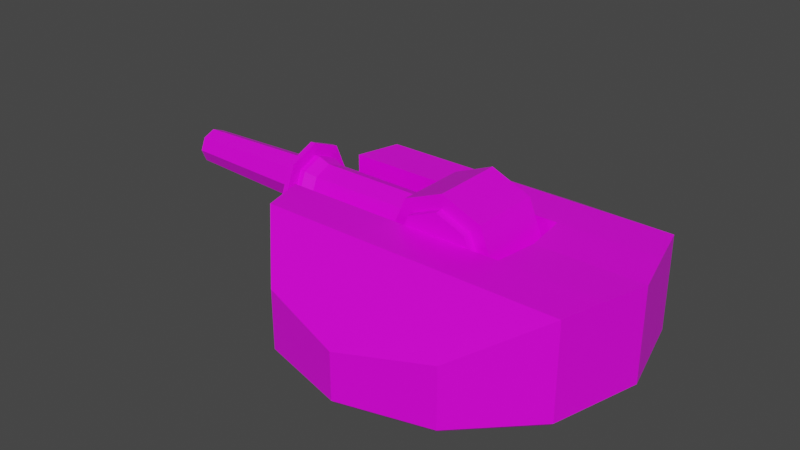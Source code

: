# Source: RollsRoyceFlak.blend  (saved by Blender 2.91.10; exported with 4.5.12 LTS)
import bpy
from mathutils import Matrix  # noqa: F401  (used for matrix-valued properties, if any)

bpy.ops.wm.read_factory_settings(use_empty=True)
scene = bpy.context.scene
scene.name = 'Scene'

# ---- collections
col_collection = bpy.data.collections.new('Collection'); scene.collection.children.link(col_collection)

# ---- images (referenced by path relative to the original .blend; pixels are not part of the script)
import os
ASSET_DIR = os.environ.get("B2B_ASSET_DIR", "")  # directory of the original .blend (textures are referenced by path, not embedded)
HERE = os.path.dirname(os.path.abspath(__file__))  # packed textures are extracted next to this script under _unpacked/

def load_image(name, relpath, width, height, colorspace="sRGB"):
    """Load a texture the original file referenced (path relative to the .blend, or extracted next to this script)."""
    p = next((c for c in (os.path.join(HERE, relpath), os.path.join(ASSET_DIR, relpath)) if relpath and os.path.exists(c)), "")
    if p:
        img = bpy.data.images.load(p, check_existing=True)
        img.name = name
    else:  # same state as the original file: an image datablock whose file is absent (Cycles renders it pink)
        img = bpy.data.images.new(name, width, height)
        img.source = "FILE"
        img.filepath = "//" + (relpath or name)
    img.colorspace_settings.name = colorspace
    return img
img_yellow_team_png = load_image('yellow_team.png', 'yellow_team.png', 1024, 1024, 'sRGB')

# ---- materials (node trees are filled in below, after node groups)
mat_material = bpy.data.materials.new('Material')
mat_material.alpha_threshold = 0.0
mat_material.use_transparent_shadow = False
mat_material.line_color = (0.0, 0.0, 0.0, 1.0)

# ---- material node trees
mat_material.use_nodes = True; mat_material.node_tree.nodes.clear()
_N = mat_material.node_tree.nodes; _L = mat_material.node_tree.links
n0 = _N.new('ShaderNodeOutputMaterial'); n0.name = 'Material Output'; n0.location = (300, 300)
n1 = _N.new('ShaderNodeBsdfPrincipled'); n1.name = 'Principled BSDF'; n1.location = (10, 300)
n1.distribution = 'GGX'
n1.subsurface_method = 'BURLEY'
n1.inputs[2].default_value = 0.4
n1.inputs[3].default_value = 1.45
n1.inputs[27].default_value = (0.0, 0.0, 0.0, 1.0)
n1.inputs[28].default_value = 1.0
n2 = _N.new('ShaderNodeTexImage'); n2.name = 'Image Texture'; n2.location = (-280, 280)
n2.image = img_yellow_team_png
_L.new(n1.outputs[0], n0.inputs[0])
_L.new(n2.outputs[0], n1.inputs[0])
n0.is_active_output = True

# ---- world
world_world = bpy.data.worlds.new('World'); scene.world = world_world
world_world.use_nodes = True; world_world.node_tree.nodes.clear()
_N = world_world.node_tree.nodes; _L = world_world.node_tree.links
n0 = _N.new('ShaderNodeOutputWorld'); n0.name = 'World Output'; n0.location = (300, 300)
n1 = _N.new('ShaderNodeBackground'); n1.name = 'Background'; n1.location = (10, 300)
n1.inputs[0].default_value = (0.05088, 0.05088, 0.05088, 1.0)
_L.new(n1.outputs[0], n0.inputs[0])
n0.is_active_output = True
world_world.color = (0.05088, 0.05088, 0.05088)
world_world.use_sun_shadow = False
world_world.sun_shadow_jitter_overblur = 0.0

# ---- meshes
me_cylinder = bpy.data.meshes.new('Cylinder')
me_cylinder.from_pydata([(0.0, 1.0, -0.06522), (0.5, 0.866, 0.005947), (0.866, 0.5, 0.005947), (1.0, -4.371e-08, 0.005947), (0.866, -0.5, 0.005947), (0.5, -0.866, 0.005947), (1.51e-07, -1.0, -0.06522), (-0.5, -0.866, 0.005947), (-0.866, -0.5, 0.005947), (-1.0, -4.649e-07, -0.09948), (-0.866, 0.5, 0.005947), (-0.5, 0.866, 0.005947), (0.933, -0.25, 0.005947), (0.933, 0.25, 0.005947), (-0.933, -0.25, 0.005947), (-0.933, 0.25, 0.005947), (0.5, 0.866, 0.04393), (0.0, 1.0, -0.02724), (0.866, 0.5, 0.2439), (0.933, 0.25, 0.2439), (0.5, -0.866, 0.04393), (0.866, -0.5, 0.2439), (1.51e-07, -1.0, -0.02724), (-0.5, -0.866, 0.04393), (-0.866, -0.5, 0.2439), (-0.933, -0.25, 0.2439), (-0.5, 0.866, 0.04393), (-0.866, 0.5, 0.2439), (0.933, -0.25, 0.2439), (-0.933, 0.25, 0.2439), (0.3665, -0.25, 0.2439), (0.3665, -0.25, 0.005947), (0.3402, -0.5, 0.2439), (0.3402, 0.5, 0.2439), (0.3665, 0.25, 0.005947), (0.3665, 0.25, 0.2439), (0.3928, -1.716e-07, -0.09948), (1.0, -4.371e-08, 0.2366), (0.3928, -1.716e-07, 0.2366), (7.916e-09, 0.9741, -0.317), (0.0, 1.0, -0.2919), (0.487, 0.8436, -0.317), (0.5, 0.866, -0.2919), (0.8436, 0.487, -0.317), (0.866, 0.5, -0.2919), (0.9741, -1.541e-07, -0.317), (1.0, -4.371e-08, -0.2919), (0.8436, -0.487, -0.317), (0.866, -0.5, -0.2919), (0.487, -0.8436, -0.317), (0.5, -0.866, -0.2919), (2.566e-07, -0.9741, -0.317), (1.51e-07, -1.0, -0.2919), (-0.487, -0.8436, -0.317), (-0.5, -0.866, -0.2919), (-0.8436, -0.487, -0.317), (-0.866, -0.5, -0.2919), (-0.9741, -5.49e-07, -0.317), (-1.0, -4.649e-07, -0.2919), (-0.8436, 0.487, -0.317), (-0.866, 0.5, -0.2919), (-0.487, 0.8436, -0.317), (-0.5, 0.866, -0.2919), (0.9088, -0.2435, -0.317), (0.933, -0.25, -0.2919), (0.9088, 0.2435, -0.317), (0.933, 0.25, -0.2919), (-0.9088, -0.2435, -0.317), (-0.933, -0.25, -0.2919), (-0.9088, 0.2435, -0.317), (-0.933, 0.25, -0.2919)], [], [(62, 11, 0, 40), (44, 2, 13, 66), (46, 3, 12, 64), (48, 4, 5, 50), (50, 5, 6, 52), (52, 6, 7, 54), (54, 7, 8, 56), (56, 8, 14, 68), (58, 9, 15, 70), (60, 10, 11, 62), (42, 1, 2, 44), (40, 0, 1, 42), (13, 2, 18, 19), (64, 12, 4, 48), (66, 13, 3, 46), (68, 14, 9, 58), (70, 15, 10, 60), (20, 21, 32, 24, 23, 22), (16, 17, 26, 27, 33, 18), (8, 7, 23, 24), (1, 0, 17, 16), (4, 12, 28, 21), (6, 5, 20, 22), (11, 10, 27, 26), (10, 15, 29, 27), (14, 8, 24, 25), (2, 1, 16, 18), (7, 6, 22, 23), (0, 11, 26, 17), (30, 32, 21, 28), (5, 4, 21, 20), (31, 36, 9, 14), (35, 29, 15, 34), (35, 33, 27, 29), (19, 18, 33, 35), (15, 9, 36, 34), (25, 24, 32, 30), (25, 30, 31, 14), (3, 37, 28, 12), (38, 36, 31, 30), (35, 34, 36, 38), (3, 13, 19, 37), (19, 35, 38, 37), (28, 37, 38, 30), (40, 42, 41, 39), (42, 44, 43, 41), (66, 46, 45, 65), (64, 48, 47, 63), (48, 50, 49, 47), (50, 52, 51, 49), (52, 54, 53, 51), (54, 56, 55, 53), (68, 58, 57, 67), (70, 60, 59, 69), (60, 62, 61, 59), (62, 40, 39, 61), (46, 64, 63, 45), (44, 66, 65, 43), (56, 68, 67, 55), (58, 70, 69, 57), (39, 41, 43, 65, 45, 63, 47, 49, 51, 53, 55, 67, 57, 69, 59, 61)])
_uv = me_cylinder.uv_layers.new(name='UVMap')
_uv.uv.foreach_set('vector', [0.1666, 0.4906, 0.1666, 0.4906, 0.1666, 0.4906, 0.1666, 0.4906, 0.1666, 0.4906, 0.1666, 0.4906, 0.1666, 0.4906, 0.1666, 0.4906, 0.1666, 0.4906, 0.1666, 0.4906, 0.1666, 0.4906, 0.1666, 0.4906, 0.1666, 0.4906, 0.1666, 0.4906, 0.1666, 0.4906, 0.1666, 0.4906, 0.1666, 0.4906, 0.1666, 0.4906, 0.1666, 0.4906, 0.1666, 0.4906, 0.1666, 0.4906, 0.1666, 0.4906, 0.1666, 0.4906, 0.1666, 0.4906, 0.1666, 0.4906, 0.1666, 0.4906, 0.1666, 0.4906, 0.1666, 0.4906, 0.1666, 0.4906, 0.1666, 0.4906, 0.1666, 0.4906, 0.1666, 0.4906, 0.1666, 0.4906, 0.1666, 0.4906, 0.1666, 0.4906, 0.1666, 0.4906, 0.1666, 0.4906, 0.1666, 0.4906, 0.1666, 0.4906, 0.1666, 0.4906, 0.1666, 0.4906, 0.1666, 0.4906, 0.1666, 0.4906, 0.1666, 0.4906, 0.1666, 0.4906, 0.1666, 0.4906, 0.1666, 0.4906, 0.1666, 0.4906, 0.1666, 0.4906, 0.1666, 0.4906, 0.1666, 0.4906, 0.1666, 0.4906, 0.1666, 0.4906, 0.1666, 0.4906, 0.1666, 0.4906, 0.1666, 0.4906, 0.1666, 0.4906, 0.1666, 0.4906, 0.1666, 0.4906, 0.1666, 0.4906, 0.1666, 0.4906, 0.1666, 0.4906, 0.1666, 0.4906, 0.1666, 0.4906, 0.1666, 0.4906, 0.1666, 0.4906, 0.1666, 0.4906, 0.1666, 0.4906, 0.1666, 0.4906, 0.1666, 0.4906, 0.1666, 0.4906, 0.1666, 0.4906, 0.1666, 0.4906, 0.1666, 0.4906, 0.1666, 0.4906, 0.1666, 0.4906, 0.1666, 0.4906, 0.1666, 0.4906, 0.1666, 0.4906, 0.1666, 0.4906, 0.1666, 0.4906, 0.1666, 0.4906, 0.1666, 0.4906, 0.1666, 0.4906, 0.1666, 0.4906, 0.1666, 0.4906, 0.1666, 0.4906, 0.1666, 0.4906, 0.1666, 0.4906, 0.1666, 0.4906, 0.1666, 0.4906, 0.1666, 0.4906, 0.1666, 0.4906, 0.1666, 0.4906, 0.1666, 0.4906, 0.1666, 0.4906, 0.1666, 0.4906, 0.1666, 0.4906, 0.1666, 0.4906, 0.1666, 0.4906, 0.1666, 0.4906, 0.1666, 0.4906, 0.1666, 0.4906, 0.1666, 0.4906, 0.1666, 0.4906, 0.1666, 0.4906, 0.1666, 0.4906, 0.1666, 0.4906, 0.1666, 0.4906, 0.1666, 0.4906, 0.1666, 0.4906, 0.1666, 0.4906, 0.1666, 0.4906, 0.1666, 0.4906, 0.1666, 0.4906, 0.1666, 0.4906, 0.1666, 0.4906, 0.1666, 0.4906, 0.1666, 0.4906, 0.1666, 0.4906, 0.1666, 0.4906, 0.1666, 0.4906, 0.1666, 0.4906, 0.1666, 0.4906, 0.1666, 0.4906, 0.1666, 0.4906, 0.1666, 0.4906, 0.1666, 0.4906, 0.206, 0.711, 0.206, 0.711, 0.206, 0.711, 0.206, 0.711, 0.206, 0.711, 0.206, 0.711, 0.206, 0.711, 0.206, 0.711, 0.1666, 0.4906, 0.1666, 0.4906, 0.1666, 0.4906, 0.1666, 0.4906, 0.1666, 0.4906, 0.1666, 0.4906, 0.1666, 0.4906, 0.1666, 0.4906, 0.206, 0.711, 0.206, 0.711, 0.206, 0.711, 0.206, 0.711, 0.1666, 0.4906, 0.1666, 0.4906, 0.1666, 0.4906, 0.1666, 0.4906, 0.206, 0.711, 0.206, 0.711, 0.206, 0.711, 0.206, 0.711, 0.1666, 0.4906, 0.1666, 0.4906, 0.1666, 0.4906, 0.1666, 0.4906, 0.206, 0.711, 0.206, 0.711, 0.206, 0.711, 0.206, 0.711, 0.206, 0.711, 0.206, 0.711, 0.206, 0.711, 0.206, 0.711, 0.1666, 0.4906, 0.1666, 0.4906, 0.1666, 0.4906, 0.1666, 0.4906, 0.1666, 0.4906, 0.1666, 0.4906, 0.1666, 0.4906, 0.1666, 0.4906, 0.1666, 0.4906, 0.1666, 0.4906, 0.1666, 0.4906, 0.1666, 0.4906, 0.1666, 0.4906, 0.1666, 0.4906, 0.1666, 0.4906, 0.1666, 0.4906, 0.1666, 0.4906, 0.1666, 0.4906, 0.1666, 0.4906, 0.1666, 0.4906, 0.1666, 0.4906, 0.1666, 0.4906, 0.1666, 0.4906, 0.1666, 0.4906, 0.1666, 0.4906, 0.1666, 0.4906, 0.1666, 0.4906, 0.1666, 0.4906, 0.1666, 0.4906, 0.1666, 0.4906, 0.1666, 0.4906, 0.1666, 0.4906, 0.1666, 0.4906, 0.1666, 0.4906, 0.1666, 0.4906, 0.1666, 0.4906, 0.1666, 0.4906, 0.1666, 0.4906, 0.1666, 0.4906, 0.1666, 0.4906, 0.1666, 0.4906, 0.1666, 0.4906, 0.1666, 0.4906, 0.1666, 0.4906, 0.1666, 0.4906, 0.1666, 0.4906, 0.1666, 0.4906, 0.1666, 0.4906, 0.1666, 0.4906, 0.1666, 0.4906, 0.1666, 0.4906, 0.1666, 0.4906, 0.1666, 0.4906, 0.1666, 0.4906, 0.1666, 0.4906, 0.1666, 0.4906, 0.1666, 0.4906, 0.1666, 0.4906, 0.1666, 0.4906, 0.1666, 0.4906, 0.1666, 0.4906, 0.1666, 0.4906, 0.1666, 0.4906, 0.1666, 0.4906, 0.1666, 0.4906, 0.1666, 0.4906, 0.1666, 0.4906, 0.1666, 0.4906, 0.1666, 0.4906, 0.1666, 0.4906, 0.1666, 0.4906, 0.1666, 0.4906, 0.1666, 0.4906, 0.1666, 0.4906, 0.1666, 0.4906, 0.1666, 0.4906, 0.1666, 0.4906, 0.1666, 0.4906, 0.1666, 0.4906, 0.1666, 0.4906, 0.1666, 0.4906, 0.1666, 0.4906, 0.1666, 0.4906, 0.1666, 0.4906, 0.1666, 0.4906, 0.1666, 0.4906, 0.1666, 0.4906, 0.1666, 0.4906, 0.1666, 0.4906, 0.1666, 0.4906, 0.1666, 0.4906, 0.1666, 0.4906])
me_cylinder.materials.append(mat_material)
me_cylinder.use_remesh_fix_poles = True
me_cylinder.use_remesh_preserve_attributes = False
me_cylinder.use_mirror_vertex_groups = False
me_cylinder.update()
me_cylinder_001 = bpy.data.meshes.new('Cylinder.001')
me_cylinder_001.from_pydata([(-0.9105, 0.1412, -8.797e-08), (0.1237, 0.1412, -7.114e-08), (-0.9105, 0.09985, -0.09985), (0.1237, 0.09985, -0.09985), (-0.9105, -2.218e-09, -0.1412), (0.1237, -2.218e-09, -0.1412), (-0.9105, -0.09985, -0.09985), (0.1237, -0.09985, -0.09985), (-0.9105, -0.1412, -7.956e-08), (0.1237, -0.1412, -5.43e-08), (-0.9105, -0.09985, 0.09985), (0.1237, -0.09985, 0.09985), (-0.9105, 5.639e-09, 0.1412), (0.1237, 5.639e-09, 0.1412), (-0.9105, 0.09985, 0.09985), (0.1237, 0.09985, 0.09985), (-0.9776, 0.1673, -1.101e-07), (-0.9776, 0.1183, -0.1183), (-0.9776, -1.14e-08, -0.1673), (-0.9776, -0.1183, -0.1183), (-0.9776, -0.1673, -1.001e-07), (-0.9776, -0.1183, 0.1183), (-0.9776, -2.094e-09, 0.1673), (-0.9776, 0.1183, 0.1183), (-1.071, 0.1271, -1.393e-07), (-1.071, 0.08989, -0.08989), (-1.071, -1.58e-08, -0.1271), (-1.071, -0.08989, -0.08989), (-1.071, -0.1271, -1.312e-07), (-1.071, -0.08989, 0.08989), (-1.071, -7.141e-09, 0.1271), (-1.071, 0.08989, 0.08989), (-1.071, 0.1673, -1.393e-07), (-1.071, 0.1183, -0.1183), (-1.071, -1.58e-08, -0.1673), (-1.071, -0.1183, -0.1183), (-1.071, -0.1673, -1.293e-07), (-1.071, -0.1183, 0.1183), (-1.071, -6.492e-09, 0.1673), (-1.071, 0.1183, 0.1183), (-1.841, 0.07795, -3.84e-07), (-1.841, 0.05512, -0.05512), (-1.841, -1.297e-07, -0.07795), (-1.841, -0.05512, -0.05512), (-1.841, -0.07795, -3.777e-07), (-1.841, -0.05512, 0.05512), (-1.841, -1.232e-07, 0.07795), (-1.841, 0.05512, 0.05512), (0.01452, 0.2049, 0.2406), (0.01452, -0.2049, 0.2406), (0.1836, 0.2049, 0.1706), (0.1836, -0.2049, 0.1706), (0.2536, 0.2049, 0.001551), (0.2536, -0.2049, 0.001551), (0.1836, 0.2049, -0.1675), (0.1836, -0.2049, -0.1675), (0.01452, 0.2049, -0.2375), (0.01452, -0.2049, -0.2375), (-0.1545, 0.2049, -0.1675), (-0.1545, -0.2049, -0.1675), (-0.2245, 0.2049, 0.001551), (-0.2245, -0.2049, 0.001551), (-0.1545, 0.2049, 0.1706), (-0.1545, -0.2049, 0.1706), (0.01452, 0.2049, 0.3221), (0.2412, 0.2049, 0.2282), (0.2412, -0.2049, 0.2282), (0.01452, -0.2049, 0.3221), (0.3351, 0.2049, 0.001551), (0.3351, -0.2049, 0.001551), (0.2412, 0.2049, -0.2251), (0.2412, -0.2049, -0.2251), (0.01452, 0.2049, -0.319), (0.01452, -0.2049, -0.319), (-0.2122, 0.2049, -0.2251), (-0.2122, -0.2049, -0.2251), (-0.3061, 0.2049, 0.001551), (-0.3061, -0.2049, 0.001551), (-0.2122, 0.2049, 0.2282), (-0.2122, -0.2049, 0.2282), (0.01452, 0.25, 0.09927), (0.08362, 0.25, 0.07065), (0.08362, -0.25, 0.07065), (0.01452, -0.25, 0.09927), (0.1122, 0.25, 0.001551), (0.1122, -0.25, 0.001551), (0.08362, 0.25, -0.06754), (0.08362, -0.25, -0.06754), (0.01452, 0.25, -0.09616), (0.01452, -0.25, -0.09616), (-0.05457, 0.25, -0.06754), (-0.05457, -0.25, -0.06754), (-0.08319, 0.25, 0.001551), (-0.08319, -0.25, 0.001551), (-0.05457, 0.25, 0.07065), (-0.05457, -0.25, 0.07065), (0.01452, 0.25, 0.2406), (0.1836, 0.25, 0.1706), (0.1836, -0.25, 0.1706), (0.01452, -0.25, 0.2406), (0.2536, 0.25, 0.001551), (0.2536, -0.25, 0.001551), (0.1836, 0.25, -0.1675), (0.1836, -0.25, -0.1675), (0.01452, 0.25, -0.2375), (0.01452, -0.25, -0.2375), (-0.1545, 0.25, -0.1675), (-0.1545, -0.25, -0.1675), (-0.2245, 0.25, 0.001551), (-0.2245, -0.25, 0.001551), (-0.1545, 0.25, 0.1706), (-0.1545, -0.25, 0.1706), (0.01452, 0.3267, 0.09927), (0.08362, 0.3267, 0.07065), (0.08362, -0.3267, 0.07065), (0.01452, -0.3267, 0.09927), (0.1122, 0.3267, 0.001551), (0.1122, -0.3267, 0.001551), (0.08362, 0.3267, -0.06754), (0.08362, -0.3267, -0.06754), (0.01452, 0.3267, -0.09616), (0.01452, -0.3267, -0.09616), (-0.05457, 0.3267, -0.06754), (-0.05457, -0.3267, -0.06754), (-0.08319, 0.3267, 0.001551), (-0.08319, -0.3267, 0.001551), (-0.05457, 0.3267, 0.07065), (-0.05457, -0.3267, 0.07065), (-1.841, 0.1012, -3.829e-07), (-1.841, 0.07155, -0.07155), (-1.841, -1.297e-07, -0.1012), (-1.841, -0.07155, -0.07155), (-1.841, -0.1012, -3.765e-07), (-1.841, -0.07155, 0.07155), (-1.841, -1.228e-07, 0.1012), (-1.841, 0.07155, 0.07155), (-0.6024, 0.07795, 8.93e-08), (-0.6024, 0.05512, -0.05512), (-0.6024, -1.297e-07, -0.07795), (-0.6024, -0.05512, -0.05512), (-0.6024, -0.07795, 9.569e-08), (-0.6024, -0.05512, 0.05512), (-0.6024, -1.232e-07, 0.07795), (-0.6024, 0.05512, 0.05512), (-1.009, -0.1183, -0.1183), (-1.04, -0.1183, -0.1183), (-1.04, -1.434e-08, -0.1673), (-1.009, -1.287e-08, -0.1673), (-1.009, 0.1183, -0.1183), (-1.04, 0.1183, -0.1183), (-1.04, 0.1673, -1.295e-07), (-1.009, 0.1673, -1.198e-07), (-1.04, 0.1183, 0.1183), (-1.009, 0.1183, 0.1183), (-1.009, -3.56e-09, 0.1673), (-1.04, -5.026e-09, 0.1673), (-1.04, -0.1183, 0.1183), (-1.009, -0.1183, 0.1183), (-1.009, -0.1673, -1.099e-07), (-1.04, -0.1673, -1.196e-07), (-1.009, -0.1678, -0.1678), (-1.04, -0.1678, -0.1678), (-1.04, -1.488e-08, -0.2373), (-1.009, -1.28e-08, -0.2373), (-1.009, 0.1678, -0.1678), (-1.04, 0.1678, -0.1678), (-1.04, 0.2373, -1.401e-07), (-1.009, 0.2373, -1.263e-07), (-1.04, 0.1678, 0.1678), (-1.009, 0.1678, 0.1678), (-1.009, 4.05e-10, 0.2373), (-1.04, -1.674e-09, 0.2373), (-1.04, -0.1678, 0.1678), (-1.009, -0.1678, 0.1678), (-1.009, -0.2373, -1.122e-07), (-1.04, -0.2373, -1.259e-07), (-1.328, -0.1185, -2.13e-07), (-1.584, -0.1098, -2.948e-07), (-1.584, -0.07766, -0.07766), (-1.328, -0.08377, -0.08377), (-1.328, -5.376e-08, -0.1185), (-1.584, -9.173e-08, -0.1098), (-1.584, 0.07766, -0.07766), (-1.328, 0.08377, -0.08377), (-1.328, 0.08377, 0.08377), (-1.584, 0.07766, 0.07766), (-1.584, -8.424e-08, 0.1098), (-1.328, -4.569e-08, 0.1185), (-1.328, -0.08377, 0.08377), (-1.584, -0.07766, 0.07766), (-1.584, 0.1098, -3.017e-07), (-1.328, 0.1185, -2.205e-07)], [], [(0, 1, 3, 2), (2, 3, 5, 4), (4, 5, 7, 6), (6, 7, 9, 8), (8, 9, 11, 10), (10, 11, 13, 12), (3, 1, 15, 13, 11, 9, 7, 5), (12, 13, 15, 14), (14, 15, 1, 0), (2, 4, 18, 17), (146, 145, 35, 34), (8, 10, 21, 20), (14, 0, 16, 23), (0, 2, 17, 16), (4, 6, 19, 18), (10, 12, 22, 21), (6, 8, 20, 19), (12, 14, 23, 22), (178, 177, 132, 131), (150, 149, 33, 32), (152, 150, 32, 39), (156, 155, 38, 37), (145, 159, 36, 35), (149, 146, 34, 33), (155, 152, 39, 38), (159, 156, 37, 36), (25, 24, 32, 33), (26, 25, 33, 34), (27, 26, 34, 35), (28, 27, 35, 36), (29, 28, 36, 37), (30, 29, 37, 38), (31, 30, 38, 39), (24, 31, 39, 32), (46, 47, 143, 142), (182, 181, 130, 129), (186, 185, 135, 134), (177, 189, 133, 132), (181, 178, 131, 130), (190, 182, 129, 128), (185, 190, 128, 135), (189, 186, 134, 133), (64, 67, 66, 65), (65, 66, 69, 68), (68, 69, 71, 70), (70, 71, 73, 72), (72, 73, 75, 74), (74, 75, 77, 76), (62, 48, 96, 110), (76, 77, 79, 78), (78, 79, 67, 64), (54, 56, 104, 102), (50, 48, 64, 65), (49, 51, 66, 67), (52, 50, 65, 68), (51, 53, 69, 66), (54, 52, 68, 70), (53, 55, 71, 69), (56, 54, 70, 72), (55, 57, 73, 71), (58, 56, 72, 74), (57, 59, 75, 73), (60, 58, 74, 76), (59, 61, 77, 75), (62, 60, 76, 78), (61, 63, 79, 77), (48, 62, 78, 64), (63, 49, 67, 79), (81, 84, 116, 113), (91, 89, 121, 123), (57, 55, 103, 105), (48, 50, 97, 96), (49, 63, 111, 99), (56, 58, 106, 104), (51, 49, 99, 98), (59, 57, 105, 107), (50, 52, 100, 97), (58, 60, 108, 106), (53, 51, 98, 101), (61, 59, 107, 109), (52, 54, 102, 100), (60, 62, 110, 108), (55, 53, 101, 103), (63, 61, 109, 111), (81, 80, 96, 97), (83, 82, 98, 99), (84, 81, 97, 100), (82, 85, 101, 98), (86, 84, 100, 102), (85, 87, 103, 101), (88, 86, 102, 104), (87, 89, 105, 103), (90, 88, 104, 106), (89, 91, 107, 105), (92, 90, 106, 108), (91, 93, 109, 107), (94, 92, 108, 110), (93, 95, 111, 109), (80, 94, 110, 96), (95, 83, 99, 111), (114, 115, 127, 125, 123, 121, 119, 117), (112, 113, 116, 118, 120, 122, 124, 126), (90, 92, 124, 122), (85, 82, 114, 117), (93, 91, 123, 125), (84, 86, 118, 116), (92, 94, 126, 124), (87, 85, 117, 119), (95, 93, 125, 127), (86, 88, 120, 118), (94, 80, 112, 126), (89, 87, 119, 121), (80, 81, 113, 112), (83, 95, 127, 115), (88, 90, 122, 120), (82, 83, 115, 114), (41, 40, 128, 129), (42, 41, 129, 130), (43, 42, 130, 131), (44, 43, 131, 132), (45, 44, 132, 133), (46, 45, 133, 134), (47, 46, 134, 135), (40, 47, 135, 128), (136, 137, 138, 139, 140, 141, 142, 143), (44, 45, 141, 140), (42, 43, 139, 138), (40, 41, 137, 136), (47, 40, 136, 143), (45, 46, 142, 141), (43, 44, 140, 139), (41, 42, 138, 137), (20, 21, 157, 158), (150, 152, 168, 166), (22, 23, 153, 154), (152, 155, 171, 168), (17, 18, 147, 148), (153, 151, 167, 169), (19, 20, 158, 144), (154, 153, 169, 170), (21, 22, 154, 157), (155, 156, 172, 171), (23, 16, 151, 153), (156, 159, 175, 172), (16, 17, 148, 151), (157, 154, 170, 173), (18, 19, 144, 147), (145, 146, 162, 161), (174, 173, 172, 175), (170, 169, 168, 171), (164, 163, 162, 165), (160, 174, 175, 161), (173, 170, 171, 172), (169, 167, 166, 168), (167, 164, 165, 166), (163, 160, 161, 162), (148, 147, 163, 164), (151, 148, 164, 167), (146, 149, 165, 162), (149, 150, 166, 165), (144, 158, 174, 160), (147, 144, 160, 163), (159, 145, 161, 175), (158, 157, 173, 174), (29, 30, 187, 188), (188, 187, 186, 189), (31, 24, 191, 184), (184, 191, 190, 185), (24, 25, 183, 191), (191, 183, 182, 190), (26, 27, 179, 180), (180, 179, 178, 181), (28, 29, 188, 176), (176, 188, 189, 177), (30, 31, 184, 187), (187, 184, 185, 186), (25, 26, 180, 183), (183, 180, 181, 182), (27, 28, 176, 179), (179, 176, 177, 178)])
_uv = me_cylinder_001.uv_layers.new(name='UVMap')
_uv.uv.foreach_set('vector', [0.836, 0.7215, 0.836, 0.7215, 0.836, 0.7215, 0.836, 0.7215, 0.836, 0.7215, 0.836, 0.7215, 0.836, 0.7215, 0.836, 0.7215, 0.836, 0.7215, 0.836, 0.7215, 0.836, 0.7215, 0.836, 0.7215, 0.836, 0.7215, 0.836, 0.7215, 0.836, 0.7215, 0.836, 0.7215, 0.836, 0.7215, 0.836, 0.7215, 0.836, 0.7215, 0.836, 0.7215, 0.836, 0.7215, 0.836, 0.7215, 0.836, 0.7215, 0.836, 0.7215, 0.836, 0.7215, 0.836, 0.7215, 0.836, 0.7215, 0.836, 0.7215, 0.836, 0.7215, 0.836, 0.7215, 0.836, 0.7215, 0.836, 0.7215, 0.836, 0.7215, 0.836, 0.7215, 0.836, 0.7215, 0.836, 0.7215, 0.836, 0.7215, 0.836, 0.7215, 0.836, 0.7215, 0.836, 0.7215, 0.836, 0.7215, 0.836, 0.7215, 0.836, 0.7215, 0.836, 0.7215, 0.836, 0.7215, 0.836, 0.7215, 0.836, 0.7215, 0.836, 0.7215, 0.836, 0.7215, 0.836, 0.7215, 0.836, 0.7215, 0.836, 0.7215, 0.836, 0.7215, 0.836, 0.7215, 0.836, 0.7215, 0.836, 0.7215, 0.836, 0.7215, 0.836, 0.7215, 0.836, 0.7215, 0.836, 0.7215, 0.836, 0.7215, 0.836, 0.7215, 0.836, 0.7215, 0.836, 0.7215, 0.836, 0.7215, 0.836, 0.7215, 0.836, 0.7215, 0.836, 0.7215, 0.836, 0.7215, 0.836, 0.7215, 0.836, 0.7215, 0.836, 0.7215, 0.836, 0.7215, 0.836, 0.7215, 0.836, 0.7215, 0.836, 0.7215, 0.836, 0.7215, 0.836, 0.7215, 0.836, 0.7215, 0.836, 0.7215, 0.836, 0.7215, 0.836, 0.7215, 0.836, 0.7215, 0.836, 0.7215, 0.836, 0.7215, 0.836, 0.7215, 0.836, 0.7215, 0.836, 0.7215, 0.836, 0.7215, 0.836, 0.7215, 0.836, 0.7215, 0.836, 0.7215, 0.836, 0.7215, 0.836, 0.7215, 0.836, 0.7215, 0.836, 0.7215, 0.836, 0.7215, 0.836, 0.7215, 0.836, 0.7215, 0.836, 0.7215, 0.836, 0.7215, 0.836, 0.7215, 0.836, 0.7215, 0.836, 0.7215, 0.836, 0.7215, 0.836, 0.7215, 0.836, 0.7215, 0.836, 0.7215, 0.836, 0.7215, 0.836, 0.7215, 0.836, 0.7215, 0.836, 0.7215, 0.836, 0.7215, 0.836, 0.7215, 0.836, 0.7215, 0.836, 0.7215, 0.836, 0.7215, 0.836, 0.7215, 0.836, 0.7215, 0.836, 0.7215, 0.836, 0.7215, 0.836, 0.7215, 0.836, 0.7215, 0.836, 0.7215, 0.836, 0.7215, 0.836, 0.7215, 0.836, 0.7215, 0.836, 0.7215, 0.836, 0.7215, 0.836, 0.7215, 0.836, 0.7215, 0.836, 0.7215, 0.836, 0.7215, 0.836, 0.7215, 0.836, 0.7215, 0.836, 0.7215, 0.836, 0.7215, 0.836, 0.7215, 0.836, 0.7215, 0.836, 0.7215, 0.8425, 0.8562, 0.8425, 0.8562, 0.8425, 0.8562, 0.8425, 0.8562, 0.836, 0.7215, 0.836, 0.7215, 0.836, 0.7215, 0.836, 0.7215, 0.836, 0.7215, 0.836, 0.7215, 0.836, 0.7215, 0.836, 0.7215, 0.836, 0.7215, 0.836, 0.7215, 0.836, 0.7215, 0.836, 0.7215, 0.836, 0.7215, 0.836, 0.7215, 0.836, 0.7215, 0.836, 0.7215, 0.836, 0.7215, 0.836, 0.7215, 0.836, 0.7215, 0.836, 0.7215, 0.836, 0.7215, 0.836, 0.7215, 0.836, 0.7215, 0.836, 0.7215, 0.836, 0.7215, 0.836, 0.7215, 0.836, 0.7215, 0.836, 0.7215, 0.836, 0.7215, 0.836, 0.7215, 0.836, 0.7215, 0.836, 0.7215, 0.836, 0.7215, 0.836, 0.7215, 0.836, 0.7215, 0.836, 0.7215, 0.836, 0.7215, 0.836, 0.7215, 0.836, 0.7215, 0.836, 0.7215, 0.836, 0.7215, 0.836, 0.7215, 0.836, 0.7215, 0.836, 0.7215, 0.836, 0.7215, 0.836, 0.7215, 0.836, 0.7215, 0.836, 0.7215, 0.836, 0.7215, 0.836, 0.7215, 0.836, 0.7215, 0.836, 0.7215, 0.8386, 0.8964, 0.8386, 0.8964, 0.8386, 0.8964, 0.8386, 0.8964, 0.836, 0.7215, 0.836, 0.7215, 0.836, 0.7215, 0.836, 0.7215, 0.836, 0.7215, 0.836, 0.7215, 0.836, 0.7215, 0.836, 0.7215, 0.8386, 0.8964, 0.8386, 0.8964, 0.8386, 0.8964, 0.8386, 0.8964, 0.836, 0.7215, 0.836, 0.7215, 0.836, 0.7215, 0.836, 0.7215, 0.836, 0.7215, 0.836, 0.7215, 0.836, 0.7215, 0.836, 0.7215, 0.836, 0.7215, 0.836, 0.7215, 0.836, 0.7215, 0.836, 0.7215, 0.836, 0.7215, 0.836, 0.7215, 0.836, 0.7215, 0.836, 0.7215, 0.836, 0.7215, 0.836, 0.7215, 0.836, 0.7215, 0.836, 0.7215, 0.836, 0.7215, 0.836, 0.7215, 0.836, 0.7215, 0.836, 0.7215, 0.836, 0.7215, 0.836, 0.7215, 0.836, 0.7215, 0.836, 0.7215, 0.836, 0.7215, 0.836, 0.7215, 0.836, 0.7215, 0.836, 0.7215, 0.836, 0.7215, 0.836, 0.7215, 0.836, 0.7215, 0.836, 0.7215, 0.836, 0.7215, 0.836, 0.7215, 0.836, 0.7215, 0.836, 0.7215, 0.836, 0.7215, 0.836, 0.7215, 0.836, 0.7215, 0.836, 0.7215, 0.836, 0.7215, 0.836, 0.7215, 0.836, 0.7215, 0.836, 0.7215, 0.836, 0.7215, 0.836, 0.7215, 0.836, 0.7215, 0.836, 0.7215, 0.836, 0.7215, 0.836, 0.7215, 0.836, 0.7215, 0.836, 0.7215, 0.836, 0.7215, 0.836, 0.7215, 0.836, 0.7215, 0.836, 0.7215, 0.836, 0.7215, 0.836, 0.7215, 0.836, 0.7215, 0.836, 0.7215, 0.8386, 0.8964, 0.8386, 0.8964, 0.8386, 0.8964, 0.8386, 0.8964, 0.8386, 0.8964, 0.8386, 0.8964, 0.8386, 0.8964, 0.8386, 0.8964, 0.8386, 0.8964, 0.8386, 0.8964, 0.8386, 0.8964, 0.8386, 0.8964, 0.8386, 0.8964, 0.8386, 0.8964, 0.8386, 0.8964, 0.8386, 0.8964, 0.8386, 0.8964, 0.8386, 0.8964, 0.8386, 0.8964, 0.8386, 0.8964, 0.8386, 0.8964, 0.8386, 0.8964, 0.8386, 0.8964, 0.8386, 0.8964, 0.8386, 0.8964, 0.8386, 0.8964, 0.8386, 0.8964, 0.8386, 0.8964, 0.8386, 0.8964, 0.8386, 0.8964, 0.8386, 0.8964, 0.8386, 0.8964, 0.8386, 0.8964, 0.8386, 0.8964, 0.8386, 0.8964, 0.8386, 0.8964, 0.8386, 0.8964, 0.8386, 0.8964, 0.8386, 0.8964, 0.8386, 0.8964, 0.8386, 0.8964, 0.8386, 0.8964, 0.8386, 0.8964, 0.8386, 0.8964, 0.8386, 0.8964, 0.8386, 0.8964, 0.8386, 0.8964, 0.8386, 0.8964, 0.8386, 0.8964, 0.8386, 0.8964, 0.8386, 0.8964, 0.8386, 0.8964, 0.8386, 0.8964, 0.8386, 0.8964, 0.8386, 0.8964, 0.8386, 0.8964, 0.8386, 0.8964, 0.8386, 0.8964, 0.8386, 0.8964, 0.8386, 0.8964, 0.8386, 0.8964, 0.8386, 0.8964, 0.8386, 0.8964, 0.8386, 0.8964, 0.8386, 0.8964, 0.8386, 0.8964, 0.8386, 0.8964, 0.8386, 0.8964, 0.8386, 0.8964, 0.8386, 0.8964, 0.8386, 0.8964, 0.8386, 0.8964, 0.8386, 0.8964, 0.8386, 0.8964, 0.8386, 0.8964, 0.8386, 0.8964, 0.8386, 0.8964, 0.8386, 0.8964, 0.8386, 0.8964, 0.8386, 0.8964, 0.8386, 0.8964, 0.8386, 0.8964, 0.8386, 0.8964, 0.8386, 0.8964, 0.8386, 0.8964, 0.8386, 0.8964, 0.8386, 0.8964, 0.8386, 0.8964, 0.8386, 0.8964, 0.8386, 0.8964, 0.8386, 0.8964, 0.8386, 0.8964, 0.8386, 0.8964, 0.8386, 0.8964, 0.8386, 0.8964, 0.8386, 0.8964, 0.8386, 0.8964, 0.8386, 0.8964, 0.8386, 0.8964, 0.8386, 0.8964, 0.8386, 0.8964, 0.8386, 0.8964, 0.8386, 0.8964, 0.8386, 0.8964, 0.8386, 0.8964, 0.8386, 0.8964, 0.8386, 0.8964, 0.8386, 0.8964, 0.8386, 0.8964, 0.8386, 0.8964, 0.8386, 0.8964, 0.8386, 0.8964, 0.8386, 0.8964, 0.8386, 0.8964, 0.8386, 0.8964, 0.8386, 0.8964, 0.8386, 0.8964, 0.8386, 0.8964, 0.8386, 0.8964, 0.8386, 0.8964, 0.8386, 0.8964, 0.8386, 0.8964, 0.8386, 0.8964, 0.8386, 0.8964, 0.8386, 0.8964, 0.8386, 0.8964, 0.8386, 0.8964, 0.8386, 0.8964, 0.8386, 0.8964, 0.8386, 0.8964, 0.8386, 0.8964, 0.8386, 0.8964, 0.8386, 0.8964, 0.8386, 0.8964, 0.8386, 0.8964, 0.8386, 0.8964, 0.8386, 0.8964, 0.8386, 0.8964, 0.8386, 0.8964, 0.8386, 0.8964, 0.8386, 0.8964, 0.8386, 0.8964, 0.8386, 0.8964, 0.8386, 0.8964, 0.8386, 0.8964, 0.8386, 0.8964, 0.8386, 0.8964, 0.8386, 0.8964, 0.8386, 0.8964, 0.8386, 0.8964, 0.8386, 0.8964, 0.8386, 0.8964, 0.8386, 0.8964, 0.8386, 0.8964, 0.8386, 0.8964, 0.8386, 0.8964, 0.8386, 0.8964, 0.8386, 0.8964, 0.8386, 0.8964, 0.8386, 0.8964, 0.8386, 0.8964, 0.8386, 0.8964, 0.8386, 0.8964, 0.8386, 0.8964, 0.8386, 0.8964, 0.8386, 0.8964, 0.8386, 0.8964, 0.8386, 0.8964, 0.8386, 0.8964, 0.8386, 0.8964, 0.8386, 0.8964, 0.8386, 0.8964, 0.8386, 0.8964, 0.8386, 0.8964, 0.8386, 0.8964, 0.8386, 0.8964, 0.8386, 0.8964, 0.8386, 0.8964, 0.8386, 0.8964, 0.8386, 0.8964, 0.8386, 0.8964, 0.8386, 0.8964, 0.8386, 0.8964, 0.8386, 0.8964, 0.8386, 0.8964, 0.8386, 0.8964, 0.8386, 0.8964, 0.8386, 0.8964, 0.8386, 0.8964, 0.8386, 0.8964, 0.8386, 0.8964, 0.8386, 0.8964, 0.8386, 0.8964, 0.8386, 0.8964, 0.8386, 0.8964, 0.8386, 0.8964, 0.8386, 0.8964, 0.8386, 0.8964, 0.8386, 0.8964, 0.8386, 0.8964, 0.836, 0.7215, 0.836, 0.7215, 0.836, 0.7215, 0.836, 0.7215, 0.836, 0.7215, 0.836, 0.7215, 0.836, 0.7215, 0.836, 0.7215, 0.836, 0.7215, 0.836, 0.7215, 0.836, 0.7215, 0.836, 0.7215, 0.836, 0.7215, 0.836, 0.7215, 0.836, 0.7215, 0.836, 0.7215, 0.836, 0.7215, 0.836, 0.7215, 0.836, 0.7215, 0.836, 0.7215, 0.836, 0.7215, 0.836, 0.7215, 0.836, 0.7215, 0.836, 0.7215, 0.836, 0.7215, 0.836, 0.7215, 0.836, 0.7215, 0.836, 0.7215, 0.836, 0.7215, 0.836, 0.7215, 0.836, 0.7215, 0.836, 0.7215, 0.8425, 0.8562, 0.8425, 0.8562, 0.8425, 0.8562, 0.8425, 0.8562, 0.8425, 0.8562, 0.8425, 0.8562, 0.8425, 0.8562, 0.8425, 0.8562, 0.8425, 0.8562, 0.8425, 0.8562, 0.8425, 0.8562, 0.8425, 0.8562, 0.8425, 0.8562, 0.8425, 0.8562, 0.8425, 0.8562, 0.8425, 0.8562, 0.8425, 0.8562, 0.8425, 0.8562, 0.8425, 0.8562, 0.8425, 0.8562, 0.8425, 0.8562, 0.8425, 0.8562, 0.8425, 0.8562, 0.8425, 0.8562, 0.8425, 0.8562, 0.8425, 0.8562, 0.8425, 0.8562, 0.8425, 0.8562, 0.8425, 0.8562, 0.8425, 0.8562, 0.8425, 0.8562, 0.8425, 0.8562, 0.8425, 0.8562, 0.8425, 0.8562, 0.8425, 0.8562, 0.8425, 0.8562, 0.836, 0.7215, 0.836, 0.7215, 0.836, 0.7215, 0.836, 0.7215, 0.8255, 0.8538, 0.8255, 0.8538, 0.8255, 0.8538, 0.8255, 0.8538, 0.836, 0.7215, 0.836, 0.7215, 0.836, 0.7215, 0.836, 0.7215, 0.8255, 0.8538, 0.8255, 0.8538, 0.8255, 0.8538, 0.8255, 0.8538, 0.836, 0.7215, 0.836, 0.7215, 0.836, 0.7215, 0.836, 0.7215, 0.8255, 0.8538, 0.8255, 0.8538, 0.8255, 0.8538, 0.8255, 0.8538, 0.836, 0.7215, 0.836, 0.7215, 0.836, 0.7215, 0.836, 0.7215, 0.8255, 0.8538, 0.8255, 0.8538, 0.8255, 0.8538, 0.8255, 0.8538, 0.836, 0.7215, 0.836, 0.7215, 0.836, 0.7215, 0.836, 0.7215, 0.8255, 0.8538, 0.8255, 0.8538, 0.8255, 0.8538, 0.8255, 0.8538, 0.836, 0.7215, 0.836, 0.7215, 0.836, 0.7215, 0.836, 0.7215, 0.8255, 0.8538, 0.8255, 0.8538, 0.8255, 0.8538, 0.8255, 0.8538, 0.836, 0.7215, 0.836, 0.7215, 0.836, 0.7215, 0.836, 0.7215, 0.8255, 0.8538, 0.8255, 0.8538, 0.8255, 0.8538, 0.8255, 0.8538, 0.836, 0.7215, 0.836, 0.7215, 0.836, 0.7215, 0.836, 0.7215, 0.8255, 0.8538, 0.8255, 0.8538, 0.8255, 0.8538, 0.8255, 0.8538, 0.8255, 0.8538, 0.8255, 0.8538, 0.8255, 0.8538, 0.8255, 0.8538, 0.8255, 0.8538, 0.8255, 0.8538, 0.8255, 0.8538, 0.8255, 0.8538, 0.8255, 0.8538, 0.8255, 0.8538, 0.8255, 0.8538, 0.8255, 0.8538, 0.8255, 0.8538, 0.8255, 0.8538, 0.8255, 0.8538, 0.8255, 0.8538, 0.8255, 0.8538, 0.8255, 0.8538, 0.8255, 0.8538, 0.8255, 0.8538, 0.8255, 0.8538, 0.8255, 0.8538, 0.8255, 0.8538, 0.8255, 0.8538, 0.8255, 0.8538, 0.8255, 0.8538, 0.8255, 0.8538, 0.8255, 0.8538, 0.8255, 0.8538, 0.8255, 0.8538, 0.8255, 0.8538, 0.8255, 0.8538, 0.8255, 0.8538, 0.8255, 0.8538, 0.8255, 0.8538, 0.8255, 0.8538, 0.8255, 0.8538, 0.8255, 0.8538, 0.8255, 0.8538, 0.8255, 0.8538, 0.8255, 0.8538, 0.8255, 0.8538, 0.8255, 0.8538, 0.8255, 0.8538, 0.8255, 0.8538, 0.8255, 0.8538, 0.8255, 0.8538, 0.8255, 0.8538, 0.8255, 0.8538, 0.8255, 0.8538, 0.8255, 0.8538, 0.8255, 0.8538, 0.8255, 0.8538, 0.8255, 0.8538, 0.8255, 0.8538, 0.8255, 0.8538, 0.8255, 0.8538, 0.8255, 0.8538, 0.8255, 0.8538, 0.8255, 0.8538, 0.8255, 0.8538, 0.8255, 0.8538, 0.8255, 0.8538, 0.8255, 0.8538, 0.836, 0.7215, 0.836, 0.7215, 0.836, 0.7215, 0.836, 0.7215, 0.5131, 0.5019, 0.5131, 0.5019, 0.5131, 0.5019, 0.5131, 0.5019, 0.836, 0.7215, 0.836, 0.7215, 0.836, 0.7215, 0.836, 0.7215, 0.5131, 0.5019, 0.5131, 0.5019, 0.5131, 0.5019, 0.5131, 0.5019, 0.836, 0.7215, 0.836, 0.7215, 0.836, 0.7215, 0.836, 0.7215, 0.5131, 0.5019, 0.5131, 0.5019, 0.5131, 0.5019, 0.5131, 0.5019, 0.836, 0.7215, 0.836, 0.7215, 0.836, 0.7215, 0.836, 0.7215, 0.5131, 0.5019, 0.5131, 0.5019, 0.5131, 0.5019, 0.5131, 0.5019, 0.836, 0.7215, 0.836, 0.7215, 0.836, 0.7215, 0.836, 0.7215, 0.5131, 0.5019, 0.5131, 0.5019, 0.5131, 0.5019, 0.5131, 0.5019, 0.836, 0.7215, 0.836, 0.7215, 0.836, 0.7215, 0.836, 0.7215, 0.5131, 0.5019, 0.5131, 0.5019, 0.5131, 0.5019, 0.5131, 0.5019, 0.836, 0.7215, 0.836, 0.7215, 0.836, 0.7215, 0.836, 0.7215, 0.5131, 0.5019, 0.5131, 0.5019, 0.5131, 0.5019, 0.5131, 0.5019, 0.836, 0.7215, 0.836, 0.7215, 0.836, 0.7215, 0.836, 0.7215, 0.5131, 0.5019, 0.5131, 0.5019, 0.5131, 0.5019, 0.5131, 0.5019])
me_cylinder_001.materials.append(mat_material)
me_cylinder_001.use_remesh_fix_poles = True
me_cylinder_001.use_remesh_preserve_attributes = False
me_cylinder_001.use_mirror_vertex_groups = False
me_cylinder_001.update()

# ---- objects
ob_cylinder = bpy.data.objects.new('Cylinder', me_cylinder)
ob_cylinder_001 = bpy.data.objects.new('Cylinder.001', me_cylinder_001)

# ---- transforms, parenting, visibility, modifiers, constraints
ob_cylinder.location = (0.0, 0.0, 0.0)
ob_cylinder.lineart.crease_threshold = 0.0
ob_cylinder_001.location = (-0.01452, 0.0, 0.1324)
ob_cylinder_001.lineart.crease_threshold = 0.0

# ---- collection membership
col_collection.objects.link(ob_cylinder)
col_collection.objects.link(ob_cylinder_001)

# ---- scene / render settings (as saved in the file)
scene.frame_start = 1; scene.frame_end = 250; scene.frame_set(1)
scene.render.engine = 'BLENDER_EEVEE_NEXT'
scene.cycles.use_denoising = False
scene.cycles.samples = 128
scene.cycles.sampling_pattern = 'TABULATED_SOBOL'
scene.cycles.use_adaptive_sampling = False
scene.cycles.use_light_tree = False
scene.view_settings.view_transform = 'Filmic'
bpy.context.view_layer.update()

# ---- added for rendering (the .blend has no active camera and no usable light): camera, sun
cam_auto = bpy.data.cameras.new('AutoCamera')
cam_auto.lens = 50.0
cam_auto.sensor_width = 36.0
cam_auto.clip_end = 1000.0
ob_auto_camera = bpy.data.objects.new('AutoCamera', cam_auto)
scene.collection.objects.link(ob_auto_camera)
ob_auto_camera.location = (2.87575, -3.96395, 2.71139)
ob_auto_camera.rotation_euler = (1.09748, -7.21219e-08, 0.694738)
scene.camera = ob_auto_camera
light_auto_sun = bpy.data.lights.new('AutoSun', 'SUN')
light_auto_sun.energy = 3.0
light_auto_sun.angle = 0.0523599
ob_auto_sun = bpy.data.objects.new('AutoSun', light_auto_sun)
scene.collection.objects.link(ob_auto_sun)
ob_auto_sun.rotation_euler = (0.872665, 0.174533, 0.523599)
bpy.context.view_layer.update()
